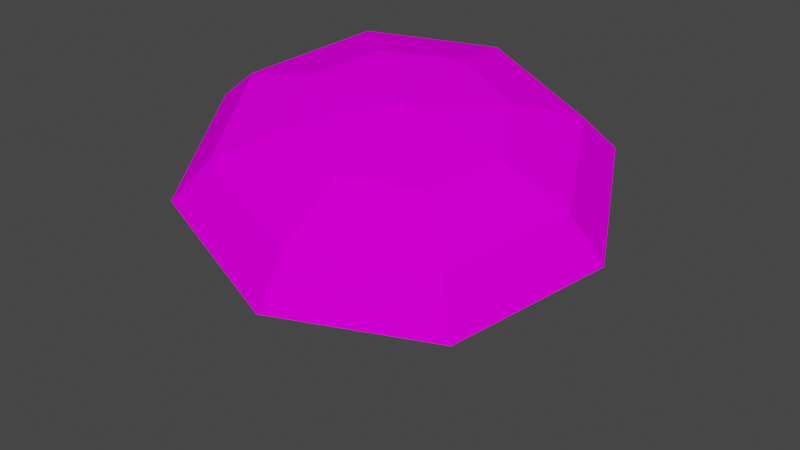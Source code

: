 # Source: spn_umb1.blend  (saved by Blender 3.3.6; exported with 4.5.12 LTS)
import bpy
from mathutils import Matrix  # noqa: F401  (used for matrix-valued properties, if any)

bpy.ops.wm.read_factory_settings(use_empty=True)
scene = bpy.context.scene
scene.name = 'Scene'

# ---- collections
col_collection = bpy.data.collections.new('Collection'); scene.collection.children.link(col_collection)

# ---- images (referenced by path relative to the original .blend; pixels are not part of the script)
import os
ASSET_DIR = os.environ.get("B2B_ASSET_DIR", "")  # directory of the original .blend (textures are referenced by path, not embedded)
HERE = os.path.dirname(os.path.abspath(__file__))  # packed textures are extracted next to this script under _unpacked/

def load_image(name, relpath, width, height, colorspace="sRGB"):
    """Load a texture the original file referenced (path relative to the .blend, or extracted next to this script)."""
    p = next((c for c in (os.path.join(HERE, relpath), os.path.join(ASSET_DIR, relpath)) if relpath and os.path.exists(c)), "")
    if p:
        img = bpy.data.images.load(p, check_existing=True)
        img.name = name
    else:  # same state as the original file: an image datablock whose file is absent (Cycles renders it pink)
        img = bpy.data.images.new(name, width, height)
        img.source = "FILE"
        img.filepath = "//" + (relpath or name)
    img.colorspace_settings.name = colorspace
    return img
img_level5_umb64_png_001 = load_image('level5_umb64.png.001', 'level5_umb64.png', 1024, 1024, 'sRGB')

# ---- materials (node trees are filled in below, after node groups)
mat_level5_umb64 = bpy.data.materials.new('level5_umb64')
mat_level5_umb64.alpha_threshold = 0.0
mat_level5_umb64.use_transparent_shadow = False
mat_level5_umb64.diffuse_color = (1.0, 1.0, 1.0, 1.0)
mat_level5_umb64.roughness = 0.5

# ---- material node trees
mat_level5_umb64.use_nodes = True; mat_level5_umb64.node_tree.nodes.clear()
_N = mat_level5_umb64.node_tree.nodes; _L = mat_level5_umb64.node_tree.links
n0 = _N.new('ShaderNodeBsdfDiffuse'); n0.name = 'Diffuse BSDF'; n0.location = (0, 0)
n1 = _N.new('ShaderNodeTexImage'); n1.name = 'Image Texture'; n1.location = (0, 0)
n1.image = img_level5_umb64_png_001
n2 = _N.new('ShaderNodeOutputMaterial'); n2.name = 'Material Output'; n2.location = (0, 0)
_L.new(n0.outputs[0], n2.inputs[0])
_L.new(n1.outputs[0], n0.inputs[0])
n2.is_active_output = True

# ---- world
world_world = bpy.data.worlds.new('World'); scene.world = world_world
world_world.use_nodes = True; world_world.node_tree.nodes.clear()
_N = world_world.node_tree.nodes; _L = world_world.node_tree.links
n0 = _N.new('ShaderNodeOutputWorld'); n0.name = 'World Output'; n0.location = (300, 300)
n1 = _N.new('ShaderNodeBackground'); n1.name = 'Background'; n1.location = (10, 300)
n1.inputs[0].default_value = (0.05088, 0.05088, 0.05088, 1.0)
_L.new(n1.outputs[0], n0.inputs[0])
n0.is_active_output = True
world_world.color = (0.05088, 0.05088, 0.05088)
world_world.use_sun_shadow = False
world_world.sun_shadow_jitter_overblur = 0.0

# ---- meshes
me_track6_pmd0_mesh_004 = bpy.data.meshes.new('TRACK6.PMD0.mesh.004')
me_track6_pmd0_mesh_004.from_pydata([(1.021, -0.6022, 21.05), (0.6536, -1.051, 21.03), (0.7772, -0.8244, 21.88), (-3.801, 4.512, 0.1944), (0.5866, -0.2557, 21.22), (0.2188, -0.705, 21.2), (-4.168, 4.062, 0.1693), (-3.734, 3.716, -7.629e-06), (-3.366, 4.165, 0.02511), (-16.15, -1.354, 18.19), (-10.68, -11.68, 14.7), (-8.124, -9.919, 17.63), (-12.54, -1.594, 20.44), (-4.379, -6.237, 19.71), (-6.971, -1.35, 21.36), (0.5757, -0.6054, 20.91), (0.7021, -14.78, 11.63), (1.054, -12.43, 15.15), (1.008, -7.708, 18.26), (11.32, -8.858, 10.75), (9.619, -7.646, 14.44), (6.035, -4.903, 17.84), (14.96, 2.631, 12.6), (12.55, 1.62, 15.93), (7.757, 0.5364, 18.72), (9.483, 12.95, 16.08), (8.137, 9.946, 18.74), (5.166, 5.423, 20.37), (-1.896, 16.06, 19.16), (-1.041, 12.45, 21.22), (-0.2219, 6.894, 21.82), (-12.51, 10.13, 20.03), (-9.606, 7.673, 21.93), (-5.249, 4.089, 22.24), (-12.66, -1.681, 20.75), (-8.183, -10.13, 17.9), (-6.982, -1.449, 21.76), (-4.358, -6.396, 20.09), (0.6592, -0.6961, 21.31), (1.128, -12.67, 15.38), (1.096, -7.886, 18.62), (9.817, -7.821, 14.67), (6.185, -5.046, 18.2), (12.79, 1.58, 16.18), (7.929, 0.4606, 19.09), (8.314, 10.03, 19.03), (5.305, 5.408, 20.75), (-0.9978, 12.57, 21.55), (-0.149, 6.897, 22.23), (-9.687, 7.72, 22.26), (-5.238, 4.057, 22.65)], [], [(0, 2, 1), (3, 6, 5, 4), (7, 1, 5, 6), (0, 1, 7, 8), (3, 4, 0, 8), (2, 5, 1), (4, 2, 0), (4, 5, 2), (9, 12, 11, 10), (12, 14, 13, 11), (14, 15, 13), (10, 11, 17, 16), (11, 13, 18, 17), (13, 15, 18), (16, 17, 20, 19), (17, 18, 21, 20), (18, 15, 21), (19, 20, 23, 22), (20, 21, 24, 23), (21, 15, 24), (22, 23, 26, 25), (23, 24, 27, 26), (24, 15, 27), (25, 26, 29, 28), (26, 27, 30, 29), (27, 15, 30), (28, 29, 32, 31), (29, 30, 33, 32), (30, 15, 33), (31, 32, 12, 9), (32, 33, 14, 12), (33, 15, 14), (34, 9, 10, 35), (36, 34, 35, 37), (38, 36, 37), (35, 10, 16, 39), (37, 35, 39, 40), (38, 37, 40), (39, 16, 19, 41), (40, 39, 41, 42), (38, 40, 42), (41, 19, 22, 43), (42, 41, 43, 44), (38, 42, 44), (43, 22, 25, 45), (44, 43, 45, 46), (38, 44, 46), (45, 25, 28, 47), (46, 45, 47, 48), (38, 46, 48), (47, 28, 31, 49), (48, 47, 49, 50), (38, 48, 50), (49, 31, 9, 34), (50, 49, 34, 36), (38, 50, 36)])
_uv = me_track6_pmd0_mesh_004.uv_layers.new(name='UVMap')
_uv.uv.foreach_set('vector', [0.5811, 0.6116, 0.6207, 0.5036, 0.6603, 0.6116, 0.5811, 0.3267, 0.6603, 0.3267, 0.6603, 0.6116, 0.5811, 0.6116, 0.5811, 0.3267, 0.6603, 0.3267, 0.6603, 0.6116, 0.5811, 0.6116, 0.5811, 0.3267, 0.6603, 0.3267, 0.6603, 0.6116, 0.5811, 0.6116, 0.5811, 0.3267, 0.6603, 0.3267, 0.6603, 0.6116, 0.5811, 0.6116, 0.6207, 0.5036, 0.6603, 0.3267, 0.6603, 0.6116, 0.5811, 0.3267, 0.6207, 0.5036, 0.5811, 0.6116, 0.5811, 0.3267, 0.6603, 0.3267, 0.6207, 0.5036, 0.3735, 0.0, 0.3594, 0.3407, 0.1516, 0.3407, 0.134, 0.0, 0.3594, 0.3407, 0.3137, 0.6468, 0.1938, 0.6452, 0.1516, 0.3407, 0.3137, 0.6468, 0.252, 1.0, 0.1938, 0.6452, 0.8761, 0.0, 0.862, 0.3407, 0.6542, 0.3407, 0.6366, 0.0, 0.862, 0.3407, 0.8163, 0.6468, 0.6964, 0.6452, 0.6542, 0.3407, 0.8163, 0.6468, 0.7546, 1.0, 0.6964, 0.6452, 0.3735, 0.0, 0.3594, 0.3407, 0.1516, 0.3407, 0.134, 0.0, 0.3594, 0.3407, 0.3137, 0.6468, 0.1938, 0.6452, 0.1516, 0.3407, 0.3137, 0.6468, 0.252, 1.0, 0.1938, 0.6452, 0.8761, 0.0, 0.862, 0.3407, 0.6542, 0.3407, 0.6366, 0.0, 0.862, 0.3407, 0.8163, 0.6468, 0.6964, 0.6452, 0.6542, 0.3407, 0.8163, 0.6468, 0.7546, 1.0, 0.6964, 0.6452, 0.3735, 0.0, 0.3594, 0.3407, 0.1516, 0.3407, 0.134, 0.0, 0.3594, 0.3407, 0.3137, 0.6468, 0.1938, 0.6452, 0.1516, 0.3407, 0.3137, 0.6468, 0.252, 1.0, 0.1938, 0.6452, 0.8761, 0.0, 0.862, 0.3407, 0.6542, 0.3407, 0.6366, 0.0, 0.862, 0.3407, 0.8163, 0.6468, 0.6964, 0.6452, 0.6542, 0.3407, 0.8163, 0.6468, 0.7546, 1.0, 0.6964, 0.6452, 0.3735, 0.0, 0.3594, 0.3407, 0.1516, 0.3407, 0.134, 0.0, 0.3594, 0.3407, 0.3137, 0.6468, 0.1938, 0.6452, 0.1516, 0.3407, 0.3137, 0.6468, 0.252, 1.0, 0.1938, 0.6452, 0.8761, 0.0, 0.862, 0.3407, 0.6542, 0.3407, 0.6366, 0.0, 0.862, 0.3407, 0.8163, 0.6468, 0.6964, 0.6452, 0.6542, 0.3407, 0.8163, 0.6468, 0.7546, 1.0, 0.6964, 0.6452, 0.1516, 0.3407, 0.134, 0.0, 0.3735, 0.0, 0.3594, 0.3407, 0.1938, 0.6452, 0.1516, 0.3407, 0.3594, 0.3407, 0.3137, 0.6468, 0.252, 1.0, 0.1938, 0.6452, 0.3137, 0.6468, 0.6542, 0.3407, 0.6366, 0.0, 0.8761, 0.0, 0.862, 0.3407, 0.6964, 0.6452, 0.6542, 0.3407, 0.862, 0.3407, 0.8163, 0.6468, 0.7546, 1.0, 0.6964, 0.6452, 0.8163, 0.6468, 0.1516, 0.3407, 0.134, 0.0, 0.3735, 0.0, 0.3594, 0.3407, 0.1938, 0.6452, 0.1516, 0.3407, 0.3594, 0.3407, 0.3137, 0.6468, 0.252, 1.0, 0.1938, 0.6452, 0.3137, 0.6468, 0.6542, 0.3407, 0.6366, 0.0, 0.8761, 0.0, 0.862, 0.3407, 0.6964, 0.6452, 0.6542, 0.3407, 0.862, 0.3407, 0.8163, 0.6468, 0.7546, 1.0, 0.6964, 0.6452, 0.8163, 0.6468, 0.1516, 0.3407, 0.134, 0.0, 0.3735, 0.0, 0.3594, 0.3407, 0.1938, 0.6452, 0.1516, 0.3407, 0.3594, 0.3407, 0.3137, 0.6468, 0.252, 1.0, 0.1938, 0.6452, 0.3137, 0.6468, 0.6542, 0.3407, 0.6366, 0.0, 0.8761, 0.0, 0.862, 0.3407, 0.6964, 0.6452, 0.6542, 0.3407, 0.862, 0.3407, 0.8163, 0.6468, 0.7546, 1.0, 0.6964, 0.6452, 0.8163, 0.6468, 0.1516, 0.3407, 0.134, 0.0, 0.3735, 0.0, 0.3594, 0.3407, 0.1938, 0.6452, 0.1516, 0.3407, 0.3594, 0.3407, 0.3137, 0.6468, 0.252, 1.0, 0.1938, 0.6452, 0.3137, 0.6468, 0.6542, 0.3407, 0.6366, 0.0, 0.8761, 0.0, 0.862, 0.3407, 0.6964, 0.6452, 0.6542, 0.3407, 0.862, 0.3407, 0.8163, 0.6468, 0.7546, 1.0, 0.6964, 0.6452, 0.8163, 0.6468])
me_track6_pmd0_mesh_004.materials.append(mat_level5_umb64)
me_track6_pmd0_mesh_004.use_remesh_preserve_volume = False
me_track6_pmd0_mesh_004.use_remesh_preserve_attributes = False
me_track6_pmd0_mesh_004.use_mirror_vertex_groups = False
me_track6_pmd0_mesh_004.update()

# ---- objects
ob_main = bpy.data.objects.new('main', me_track6_pmd0_mesh_004)

# ---- transforms, parenting, visibility, modifiers, constraints
ob_main.location = (0.0, 0.0, 0.0)
ob_main.lineart.crease_threshold = 0.0

# ---- collection membership
col_collection.objects.link(ob_main)

# ---- scene / render settings (as saved in the file)
scene.frame_start = 1; scene.frame_end = 250; scene.frame_set(1)
scene.render.engine = 'BLENDER_EEVEE_NEXT'
scene.cycles.sampling_pattern = 'TABULATED_SOBOL'
scene.cycles.use_light_tree = False
scene.view_settings.view_transform = 'Filmic'
bpy.context.view_layer.update()

# ---- added for rendering (the .blend has no active camera and no usable light): camera, sun
cam_auto = bpy.data.cameras.new('AutoCamera')
cam_auto.lens = 50.0
cam_auto.sensor_width = 36.0
cam_auto.clip_end = 1000.0
ob_auto_camera = bpy.data.objects.new('AutoCamera', cam_auto)
scene.collection.objects.link(ob_auto_camera)
ob_auto_camera.location = (45.0325, -54.1172, 47.8276)
ob_auto_camera.rotation_euler = (1.09748, -7.21219e-08, 0.694738)
scene.camera = ob_auto_camera
light_auto_sun = bpy.data.lights.new('AutoSun', 'SUN')
light_auto_sun.energy = 3.0
light_auto_sun.angle = 0.0523599
ob_auto_sun = bpy.data.objects.new('AutoSun', light_auto_sun)
scene.collection.objects.link(ob_auto_sun)
ob_auto_sun.rotation_euler = (0.872665, 0.174533, 0.523599)
bpy.context.view_layer.update()
